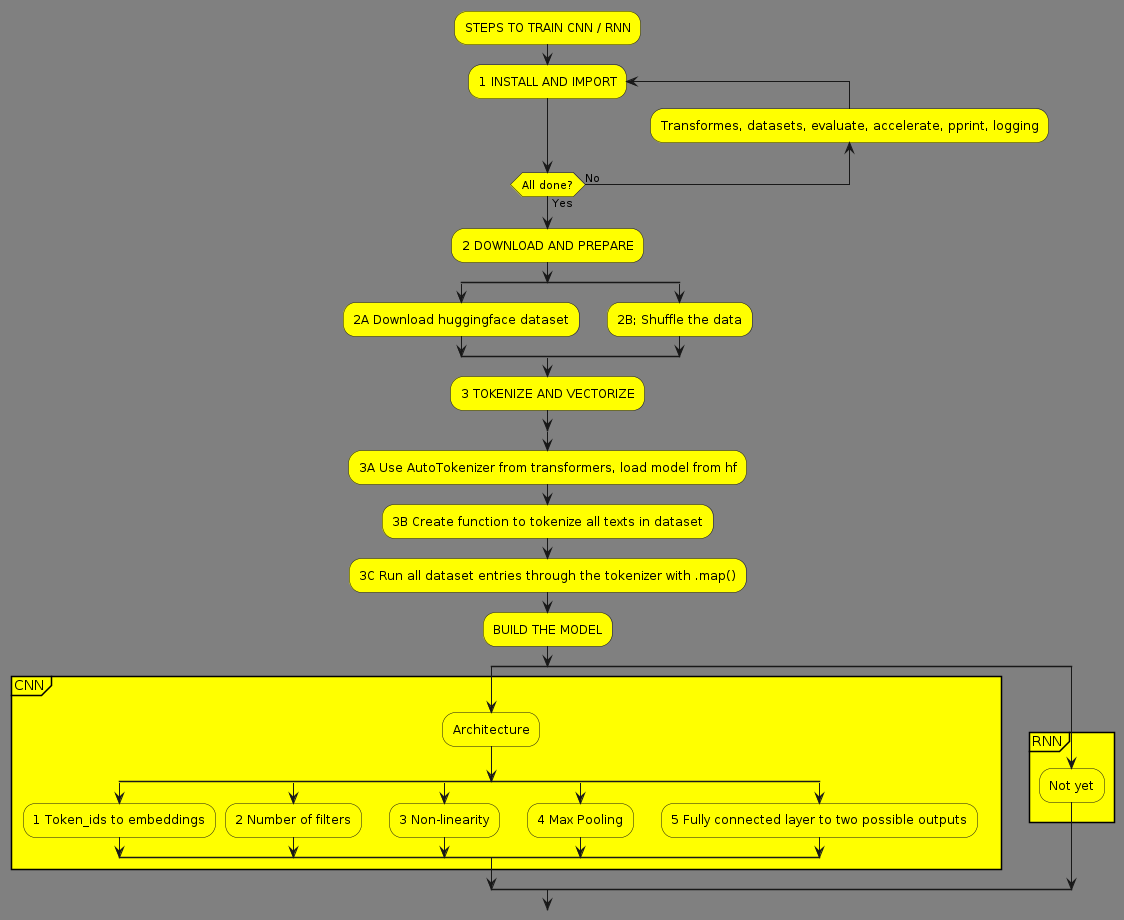

The diagram above was rendered by PlantUML. Its source (embedded in the PNG):
@startuml flow3

<style>
activityDiagram {
  BackgroundColor #FFFF00
  BorderColor #33668E
  FontColor #000000
  FontName arial
}

document {
   BackgroundColor gray
}
</style>
:STEPS TO TRAIN CNN / RNN;
repeat :1 INSTALL AND IMPORT;
backward :Transformes, datasets, evaluate, accelerate, pprint, logging;
repeat while (All done?) is (No) not (Yes)
:2 DOWNLOAD AND PREPARE;
split
   :2A Download huggingface dataset;
split again
   :2B; Shuffle the data;
end split
:3 TOKENIZE AND VECTORIZE;
split
    :3A Use AutoTokenizer from transformers, load model from hf;
    :3B Create function to tokenize all texts in dataset;
    :3C Run all dataset entries through the tokenizer with .map();
:BUILD THE MODEL;
split
partition CNN {
    :Architecture;
    split
        :1 Token_ids to embeddings;
    split again
        :2 Number of filters;
    split again
        :3 Non-linearity;
    split again
        :4 Max Pooling;
    split again
        :5 Fully connected layer to two possible outputs;
    end split
}
split again
partition RNN {
    :Not yet;
}
@enduml